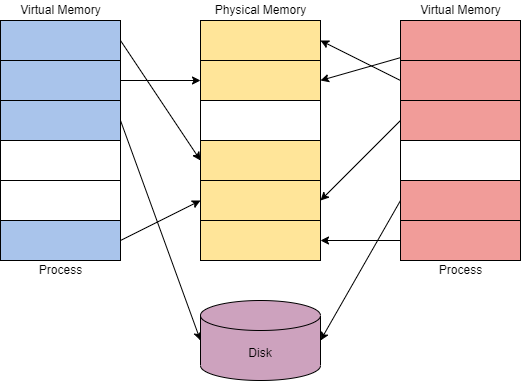

The diagram above was exported from draw.io. Its source (the exported page's mxGraphModel, read from the mxfile embedded in the PNG):
<mxGraphModel dx="1396" dy="1177" grid="1" gridSize="10" guides="1" tooltips="1" connect="1" arrows="1" fold="1" page="1" pageScale="1" pageWidth="850" pageHeight="1100" math="0" shadow="0">
  <root>
    <mxCell id="0" />
    <mxCell id="1" parent="0" />
    <mxCell id="wwOaKjdSxxSkf6cGyZcS-33" style="edgeStyle=none;rounded=0;orthogonalLoop=1;jettySize=auto;html=1;entryX=0;entryY=0.5;entryDx=0;entryDy=0;exitX=1;exitY=0.5;exitDx=0;exitDy=0;" edge="1" parent="1" source="wwOaKjdSxxSkf6cGyZcS-1" target="wwOaKjdSxxSkf6cGyZcS-12">
      <mxGeometry relative="1" as="geometry" />
    </mxCell>
    <mxCell id="wwOaKjdSxxSkf6cGyZcS-1" value="" style="rounded=0;whiteSpace=wrap;html=1;fillColor=#A9C4EB;" vertex="1" parent="1">
      <mxGeometry x="80" y="200" width="120" height="40" as="geometry" />
    </mxCell>
    <mxCell id="wwOaKjdSxxSkf6cGyZcS-32" style="edgeStyle=none;rounded=0;orthogonalLoop=1;jettySize=auto;html=1;entryX=0;entryY=0.5;entryDx=0;entryDy=0;" edge="1" parent="1" source="wwOaKjdSxxSkf6cGyZcS-2" target="wwOaKjdSxxSkf6cGyZcS-10">
      <mxGeometry relative="1" as="geometry" />
    </mxCell>
    <mxCell id="wwOaKjdSxxSkf6cGyZcS-2" value="" style="rounded=0;whiteSpace=wrap;html=1;fillColor=#A9C4EB;" vertex="1" parent="1">
      <mxGeometry x="80" y="240" width="120" height="40" as="geometry" />
    </mxCell>
    <mxCell id="wwOaKjdSxxSkf6cGyZcS-27" style="rounded=0;orthogonalLoop=1;jettySize=auto;html=1;entryX=0;entryY=0.5;entryDx=0;entryDy=0;entryPerimeter=0;exitX=1;exitY=0.5;exitDx=0;exitDy=0;" edge="1" parent="1" source="wwOaKjdSxxSkf6cGyZcS-3" target="wwOaKjdSxxSkf6cGyZcS-21">
      <mxGeometry relative="1" as="geometry" />
    </mxCell>
    <mxCell id="wwOaKjdSxxSkf6cGyZcS-3" value="" style="rounded=0;whiteSpace=wrap;html=1;fillColor=#A9C4EB;" vertex="1" parent="1">
      <mxGeometry x="80" y="280" width="120" height="40" as="geometry" />
    </mxCell>
    <mxCell id="wwOaKjdSxxSkf6cGyZcS-4" value="" style="rounded=0;whiteSpace=wrap;html=1;" vertex="1" parent="1">
      <mxGeometry x="80" y="320" width="120" height="40" as="geometry" />
    </mxCell>
    <mxCell id="wwOaKjdSxxSkf6cGyZcS-5" value="" style="rounded=0;whiteSpace=wrap;html=1;" vertex="1" parent="1">
      <mxGeometry x="80" y="360" width="120" height="40" as="geometry" />
    </mxCell>
    <mxCell id="wwOaKjdSxxSkf6cGyZcS-36" style="edgeStyle=none;rounded=0;orthogonalLoop=1;jettySize=auto;html=1;entryX=0;entryY=0.5;entryDx=0;entryDy=0;exitX=1;exitY=0.5;exitDx=0;exitDy=0;" edge="1" parent="1" source="wwOaKjdSxxSkf6cGyZcS-6" target="wwOaKjdSxxSkf6cGyZcS-13">
      <mxGeometry relative="1" as="geometry" />
    </mxCell>
    <mxCell id="wwOaKjdSxxSkf6cGyZcS-6" value="" style="rounded=0;whiteSpace=wrap;html=1;fillColor=#A9C4EB;" vertex="1" parent="1">
      <mxGeometry x="80" y="400" width="120" height="40" as="geometry" />
    </mxCell>
    <mxCell id="wwOaKjdSxxSkf6cGyZcS-9" value="" style="rounded=0;whiteSpace=wrap;html=1;fillColor=#FFE599;" vertex="1" parent="1">
      <mxGeometry x="280" y="200" width="120" height="40" as="geometry" />
    </mxCell>
    <mxCell id="wwOaKjdSxxSkf6cGyZcS-10" value="" style="rounded=0;whiteSpace=wrap;html=1;fillColor=#FFE599;" vertex="1" parent="1">
      <mxGeometry x="280" y="240" width="120" height="40" as="geometry" />
    </mxCell>
    <mxCell id="wwOaKjdSxxSkf6cGyZcS-11" value="" style="rounded=0;whiteSpace=wrap;html=1;" vertex="1" parent="1">
      <mxGeometry x="280" y="280" width="120" height="40" as="geometry" />
    </mxCell>
    <mxCell id="wwOaKjdSxxSkf6cGyZcS-12" value="" style="rounded=0;whiteSpace=wrap;html=1;fillColor=#FFE599;" vertex="1" parent="1">
      <mxGeometry x="280" y="320" width="120" height="40" as="geometry" />
    </mxCell>
    <mxCell id="wwOaKjdSxxSkf6cGyZcS-13" value="" style="rounded=0;whiteSpace=wrap;html=1;fillColor=#FFE599;" vertex="1" parent="1">
      <mxGeometry x="280" y="360" width="120" height="40" as="geometry" />
    </mxCell>
    <mxCell id="wwOaKjdSxxSkf6cGyZcS-14" value="" style="rounded=0;whiteSpace=wrap;html=1;fillColor=#FFE599;" vertex="1" parent="1">
      <mxGeometry x="280" y="400" width="120" height="40" as="geometry" />
    </mxCell>
    <mxCell id="wwOaKjdSxxSkf6cGyZcS-29" style="rounded=0;orthogonalLoop=1;jettySize=auto;html=1;entryX=1;entryY=0.5;entryDx=0;entryDy=0;" edge="1" parent="1" source="wwOaKjdSxxSkf6cGyZcS-15" target="wwOaKjdSxxSkf6cGyZcS-10">
      <mxGeometry relative="1" as="geometry" />
    </mxCell>
    <mxCell id="wwOaKjdSxxSkf6cGyZcS-15" value="" style="rounded=0;whiteSpace=wrap;html=1;fillColor=#F19C99;" vertex="1" parent="1">
      <mxGeometry x="480" y="200" width="120" height="40" as="geometry" />
    </mxCell>
    <mxCell id="wwOaKjdSxxSkf6cGyZcS-30" style="rounded=0;orthogonalLoop=1;jettySize=auto;html=1;exitX=0;exitY=0.5;exitDx=0;exitDy=0;entryX=1;entryY=0.5;entryDx=0;entryDy=0;" edge="1" parent="1" source="wwOaKjdSxxSkf6cGyZcS-16" target="wwOaKjdSxxSkf6cGyZcS-9">
      <mxGeometry relative="1" as="geometry" />
    </mxCell>
    <mxCell id="wwOaKjdSxxSkf6cGyZcS-16" value="" style="rounded=0;whiteSpace=wrap;html=1;fillColor=#F19C99;" vertex="1" parent="1">
      <mxGeometry x="480" y="240" width="120" height="40" as="geometry" />
    </mxCell>
    <mxCell id="wwOaKjdSxxSkf6cGyZcS-35" style="edgeStyle=none;rounded=0;orthogonalLoop=1;jettySize=auto;html=1;entryX=1;entryY=0.5;entryDx=0;entryDy=0;exitX=0;exitY=0.5;exitDx=0;exitDy=0;" edge="1" parent="1" source="wwOaKjdSxxSkf6cGyZcS-17" target="wwOaKjdSxxSkf6cGyZcS-13">
      <mxGeometry relative="1" as="geometry" />
    </mxCell>
    <mxCell id="wwOaKjdSxxSkf6cGyZcS-17" value="" style="rounded=0;whiteSpace=wrap;html=1;fillColor=#F19C99;" vertex="1" parent="1">
      <mxGeometry x="480" y="280" width="120" height="40" as="geometry" />
    </mxCell>
    <mxCell id="wwOaKjdSxxSkf6cGyZcS-18" value="" style="rounded=0;whiteSpace=wrap;html=1;" vertex="1" parent="1">
      <mxGeometry x="480" y="320" width="120" height="40" as="geometry" />
    </mxCell>
    <mxCell id="wwOaKjdSxxSkf6cGyZcS-28" style="rounded=0;orthogonalLoop=1;jettySize=auto;html=1;entryX=1;entryY=0.5;entryDx=0;entryDy=0;entryPerimeter=0;exitX=0;exitY=0.5;exitDx=0;exitDy=0;" edge="1" parent="1" source="wwOaKjdSxxSkf6cGyZcS-19" target="wwOaKjdSxxSkf6cGyZcS-21">
      <mxGeometry relative="1" as="geometry" />
    </mxCell>
    <mxCell id="wwOaKjdSxxSkf6cGyZcS-19" value="" style="rounded=0;whiteSpace=wrap;html=1;fillColor=#F19C99;" vertex="1" parent="1">
      <mxGeometry x="480" y="360" width="120" height="40" as="geometry" />
    </mxCell>
    <mxCell id="wwOaKjdSxxSkf6cGyZcS-31" style="edgeStyle=none;rounded=0;orthogonalLoop=1;jettySize=auto;html=1;" edge="1" parent="1" source="wwOaKjdSxxSkf6cGyZcS-20" target="wwOaKjdSxxSkf6cGyZcS-14">
      <mxGeometry relative="1" as="geometry" />
    </mxCell>
    <mxCell id="wwOaKjdSxxSkf6cGyZcS-20" value="" style="rounded=0;whiteSpace=wrap;html=1;fillColor=#F19C99;" vertex="1" parent="1">
      <mxGeometry x="480" y="400" width="120" height="40" as="geometry" />
    </mxCell>
    <mxCell id="wwOaKjdSxxSkf6cGyZcS-21" value="Disk" style="shape=cylinder3;whiteSpace=wrap;html=1;boundedLbl=1;backgroundOutline=1;size=15;fillColor=#CDA2BE;" vertex="1" parent="1">
      <mxGeometry x="280" y="480" width="120" height="80" as="geometry" />
    </mxCell>
    <mxCell id="wwOaKjdSxxSkf6cGyZcS-22" value="Physical Memory" style="text;html=1;align=center;verticalAlign=middle;resizable=0;points=[];autosize=1;strokeColor=none;fillColor=none;" vertex="1" parent="1">
      <mxGeometry x="285" y="180" width="110" height="20" as="geometry" />
    </mxCell>
    <mxCell id="wwOaKjdSxxSkf6cGyZcS-23" value="Virtual Memory" style="text;html=1;align=center;verticalAlign=middle;resizable=0;points=[];autosize=1;strokeColor=none;fillColor=none;" vertex="1" parent="1">
      <mxGeometry x="490" y="180" width="100" height="20" as="geometry" />
    </mxCell>
    <mxCell id="wwOaKjdSxxSkf6cGyZcS-24" value="Virtual Memory" style="text;html=1;align=center;verticalAlign=middle;resizable=0;points=[];autosize=1;strokeColor=none;fillColor=none;" vertex="1" parent="1">
      <mxGeometry x="90" y="180" width="100" height="20" as="geometry" />
    </mxCell>
    <mxCell id="wwOaKjdSxxSkf6cGyZcS-25" value="Process" style="text;html=1;align=center;verticalAlign=middle;resizable=0;points=[];autosize=1;strokeColor=none;fillColor=none;" vertex="1" parent="1">
      <mxGeometry x="510" y="440" width="60" height="20" as="geometry" />
    </mxCell>
    <mxCell id="wwOaKjdSxxSkf6cGyZcS-26" value="Process" style="text;html=1;align=center;verticalAlign=middle;resizable=0;points=[];autosize=1;strokeColor=none;fillColor=none;" vertex="1" parent="1">
      <mxGeometry x="110" y="440" width="60" height="20" as="geometry" />
    </mxCell>
  </root>
</mxGraphModel>